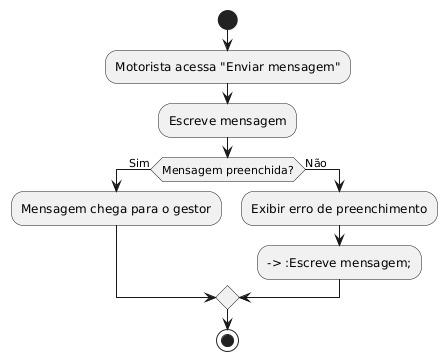

The diagram above was rendered by PlantUML. Its source (embedded in the PNG):
@startuml
' Diagrama de Atividade - Enviar Mensagem para a Empresa
start
:Motorista acessa "Enviar mensagem";
:Escreve mensagem;

if (Mensagem preenchida?) then (Sim)
  :Mensagem chega para o gestor;
else (Não)
  :Exibir erro de preenchimento;
  --> :Escreve mensagem;
endif
stop
@enduml